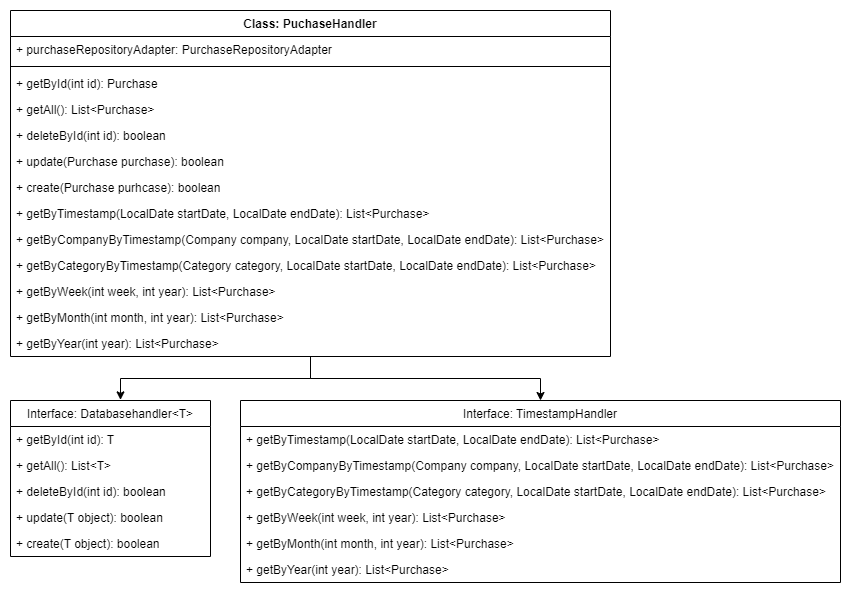

The diagram above was exported from draw.io. Its source (the exported page's mxGraphModel, read from the mxfile embedded in the PNG):
<mxGraphModel dx="2048" dy="1211" grid="1" gridSize="10" guides="1" tooltips="1" connect="1" arrows="1" fold="1" page="1" pageScale="1" pageWidth="827" pageHeight="1169" math="0" shadow="0">
  <root>
    <mxCell id="0" />
    <mxCell id="1" parent="0" />
    <mxCell id="-S2_OS-ElCDXvKMeTokQ-1" style="edgeStyle=orthogonalEdgeStyle;rounded=0;orthogonalLoop=1;jettySize=auto;html=1;entryX=0.55;entryY=-0.004;entryDx=0;entryDy=0;entryPerimeter=0;" parent="1" source="-S2_OS-ElCDXvKMeTokQ-3" target="-S2_OS-ElCDXvKMeTokQ-15" edge="1">
      <mxGeometry relative="1" as="geometry" />
    </mxCell>
    <mxCell id="-S2_OS-ElCDXvKMeTokQ-2" style="edgeStyle=orthogonalEdgeStyle;rounded=0;orthogonalLoop=1;jettySize=auto;html=1;entryX=0.5;entryY=0;entryDx=0;entryDy=0;" parent="1" source="-S2_OS-ElCDXvKMeTokQ-3" target="-S2_OS-ElCDXvKMeTokQ-21" edge="1">
      <mxGeometry relative="1" as="geometry" />
    </mxCell>
    <mxCell id="-S2_OS-ElCDXvKMeTokQ-3" value="Class: PuchaseHandler" style="swimlane;fontStyle=1;align=center;verticalAlign=top;childLayout=stackLayout;horizontal=1;startSize=26;horizontalStack=0;resizeParent=1;resizeParentMax=0;resizeLast=0;collapsible=1;marginBottom=0;" parent="1" vertex="1">
      <mxGeometry x="40" y="40" width="600" height="346" as="geometry">
        <mxRectangle x="80" y="40" width="130" height="26" as="alternateBounds" />
      </mxGeometry>
    </mxCell>
    <mxCell id="-S2_OS-ElCDXvKMeTokQ-4" value="+ purchaseRepositoryAdapter: PurchaseRepositoryAdapter" style="text;strokeColor=none;fillColor=none;align=left;verticalAlign=top;spacingLeft=4;spacingRight=4;overflow=hidden;rotatable=0;points=[[0,0.5],[1,0.5]];portConstraint=eastwest;" parent="-S2_OS-ElCDXvKMeTokQ-3" vertex="1">
      <mxGeometry y="26" width="600" height="26" as="geometry" />
    </mxCell>
    <mxCell id="-S2_OS-ElCDXvKMeTokQ-5" value="" style="line;strokeWidth=1;fillColor=none;align=left;verticalAlign=middle;spacingTop=-1;spacingLeft=3;spacingRight=3;rotatable=0;labelPosition=right;points=[];portConstraint=eastwest;" parent="-S2_OS-ElCDXvKMeTokQ-3" vertex="1">
      <mxGeometry y="52" width="600" height="8" as="geometry" />
    </mxCell>
    <mxCell id="-S2_OS-ElCDXvKMeTokQ-6" value="+ getById(int id): Purchase" style="text;strokeColor=none;fillColor=none;align=left;verticalAlign=top;spacingLeft=4;spacingRight=4;overflow=hidden;rotatable=0;points=[[0,0.5],[1,0.5]];portConstraint=eastwest;" parent="-S2_OS-ElCDXvKMeTokQ-3" vertex="1">
      <mxGeometry y="60" width="600" height="26" as="geometry" />
    </mxCell>
    <mxCell id="-S2_OS-ElCDXvKMeTokQ-7" value="+ getAll(): List&lt;Purchase&gt;" style="text;strokeColor=none;fillColor=none;align=left;verticalAlign=top;spacingLeft=4;spacingRight=4;overflow=hidden;rotatable=0;points=[[0,0.5],[1,0.5]];portConstraint=eastwest;" parent="-S2_OS-ElCDXvKMeTokQ-3" vertex="1">
      <mxGeometry y="86" width="600" height="26" as="geometry" />
    </mxCell>
    <mxCell id="-S2_OS-ElCDXvKMeTokQ-8" value="+ deleteById(int id): boolean" style="text;strokeColor=none;fillColor=none;align=left;verticalAlign=top;spacingLeft=4;spacingRight=4;overflow=hidden;rotatable=0;points=[[0,0.5],[1,0.5]];portConstraint=eastwest;" parent="-S2_OS-ElCDXvKMeTokQ-3" vertex="1">
      <mxGeometry y="112" width="600" height="26" as="geometry" />
    </mxCell>
    <mxCell id="-S2_OS-ElCDXvKMeTokQ-9" value="+ update(Purchase purchase): boolean" style="text;strokeColor=none;fillColor=none;align=left;verticalAlign=top;spacingLeft=4;spacingRight=4;overflow=hidden;rotatable=0;points=[[0,0.5],[1,0.5]];portConstraint=eastwest;" parent="-S2_OS-ElCDXvKMeTokQ-3" vertex="1">
      <mxGeometry y="138" width="600" height="26" as="geometry" />
    </mxCell>
    <mxCell id="-S2_OS-ElCDXvKMeTokQ-10" value="+ create(Purchase purhcase): boolean" style="text;strokeColor=none;fillColor=none;align=left;verticalAlign=top;spacingLeft=4;spacingRight=4;overflow=hidden;rotatable=0;points=[[0,0.5],[1,0.5]];portConstraint=eastwest;" parent="-S2_OS-ElCDXvKMeTokQ-3" vertex="1">
      <mxGeometry y="164" width="600" height="26" as="geometry" />
    </mxCell>
    <mxCell id="-S2_OS-ElCDXvKMeTokQ-11" value="+ getByTimestamp(LocalDate startDate, LocalDate endDate): List&lt;Purchase&gt;" style="text;strokeColor=none;fillColor=none;align=left;verticalAlign=top;spacingLeft=4;spacingRight=4;overflow=hidden;rotatable=0;points=[[0,0.5],[1,0.5]];portConstraint=eastwest;" parent="-S2_OS-ElCDXvKMeTokQ-3" vertex="1">
      <mxGeometry y="190" width="600" height="26" as="geometry" />
    </mxCell>
    <mxCell id="ZltOXBdMPdUoHlmnJ4xy-1" value="+ getByCompanyByTimestamp(Company company, LocalDate startDate, LocalDate endDate): List&lt;Purchase&gt;" style="text;strokeColor=none;fillColor=none;align=left;verticalAlign=top;spacingLeft=4;spacingRight=4;overflow=hidden;rotatable=0;points=[[0,0.5],[1,0.5]];portConstraint=eastwest;" parent="-S2_OS-ElCDXvKMeTokQ-3" vertex="1">
      <mxGeometry y="216" width="600" height="26" as="geometry" />
    </mxCell>
    <mxCell id="ZltOXBdMPdUoHlmnJ4xy-2" value="+ getByCategoryByTimestamp(Category category, LocalDate startDate, LocalDate endDate): List&lt;Purchase&gt;" style="text;strokeColor=none;fillColor=none;align=left;verticalAlign=top;spacingLeft=4;spacingRight=4;overflow=hidden;rotatable=0;points=[[0,0.5],[1,0.5]];portConstraint=eastwest;" parent="-S2_OS-ElCDXvKMeTokQ-3" vertex="1">
      <mxGeometry y="242" width="600" height="26" as="geometry" />
    </mxCell>
    <mxCell id="ZltOXBdMPdUoHlmnJ4xy-3" value="+ getByWeek(int week, int year): List&lt;Purchase&gt;" style="text;strokeColor=none;fillColor=none;align=left;verticalAlign=top;spacingLeft=4;spacingRight=4;overflow=hidden;rotatable=0;points=[[0,0.5],[1,0.5]];portConstraint=eastwest;" parent="-S2_OS-ElCDXvKMeTokQ-3" vertex="1">
      <mxGeometry y="268" width="600" height="26" as="geometry" />
    </mxCell>
    <mxCell id="ZltOXBdMPdUoHlmnJ4xy-4" value="+ getByMonth(int month, int year): List&lt;Purchase&gt;" style="text;strokeColor=none;fillColor=none;align=left;verticalAlign=top;spacingLeft=4;spacingRight=4;overflow=hidden;rotatable=0;points=[[0,0.5],[1,0.5]];portConstraint=eastwest;" parent="-S2_OS-ElCDXvKMeTokQ-3" vertex="1">
      <mxGeometry y="294" width="600" height="26" as="geometry" />
    </mxCell>
    <mxCell id="ZltOXBdMPdUoHlmnJ4xy-5" value="+ getByYear(int year): List&lt;Purchase&gt;" style="text;strokeColor=none;fillColor=none;align=left;verticalAlign=top;spacingLeft=4;spacingRight=4;overflow=hidden;rotatable=0;points=[[0,0.5],[1,0.5]];portConstraint=eastwest;" parent="-S2_OS-ElCDXvKMeTokQ-3" vertex="1">
      <mxGeometry y="320" width="600" height="26" as="geometry" />
    </mxCell>
    <mxCell id="-S2_OS-ElCDXvKMeTokQ-15" value="Interface: Databasehandler&lt;T&gt;" style="swimlane;fontStyle=0;childLayout=stackLayout;horizontal=1;startSize=26;fillColor=none;horizontalStack=0;resizeParent=1;resizeParentMax=0;resizeLast=0;collapsible=1;marginBottom=0;" parent="1" vertex="1">
      <mxGeometry x="40" y="430" width="200" height="156" as="geometry" />
    </mxCell>
    <mxCell id="-S2_OS-ElCDXvKMeTokQ-16" value="+ getById(int id): T" style="text;strokeColor=none;fillColor=none;align=left;verticalAlign=top;spacingLeft=4;spacingRight=4;overflow=hidden;rotatable=0;points=[[0,0.5],[1,0.5]];portConstraint=eastwest;" parent="-S2_OS-ElCDXvKMeTokQ-15" vertex="1">
      <mxGeometry y="26" width="200" height="26" as="geometry" />
    </mxCell>
    <mxCell id="-S2_OS-ElCDXvKMeTokQ-17" value="+ getAll(): List&lt;T&gt;" style="text;strokeColor=none;fillColor=none;align=left;verticalAlign=top;spacingLeft=4;spacingRight=4;overflow=hidden;rotatable=0;points=[[0,0.5],[1,0.5]];portConstraint=eastwest;" parent="-S2_OS-ElCDXvKMeTokQ-15" vertex="1">
      <mxGeometry y="52" width="200" height="26" as="geometry" />
    </mxCell>
    <mxCell id="-S2_OS-ElCDXvKMeTokQ-18" value="+ deleteById(int id): boolean" style="text;strokeColor=none;fillColor=none;align=left;verticalAlign=top;spacingLeft=4;spacingRight=4;overflow=hidden;rotatable=0;points=[[0,0.5],[1,0.5]];portConstraint=eastwest;" parent="-S2_OS-ElCDXvKMeTokQ-15" vertex="1">
      <mxGeometry y="78" width="200" height="26" as="geometry" />
    </mxCell>
    <mxCell id="-S2_OS-ElCDXvKMeTokQ-19" value="+ update(T object): boolean" style="text;strokeColor=none;fillColor=none;align=left;verticalAlign=top;spacingLeft=4;spacingRight=4;overflow=hidden;rotatable=0;points=[[0,0.5],[1,0.5]];portConstraint=eastwest;" parent="-S2_OS-ElCDXvKMeTokQ-15" vertex="1">
      <mxGeometry y="104" width="200" height="26" as="geometry" />
    </mxCell>
    <mxCell id="-S2_OS-ElCDXvKMeTokQ-20" value="+ create(T object): boolean" style="text;strokeColor=none;fillColor=none;align=left;verticalAlign=top;spacingLeft=4;spacingRight=4;overflow=hidden;rotatable=0;points=[[0,0.5],[1,0.5]];portConstraint=eastwest;" parent="-S2_OS-ElCDXvKMeTokQ-15" vertex="1">
      <mxGeometry y="130" width="200" height="26" as="geometry" />
    </mxCell>
    <mxCell id="-S2_OS-ElCDXvKMeTokQ-21" value="Interface: TimestampHandler" style="swimlane;fontStyle=0;childLayout=stackLayout;horizontal=1;startSize=26;fillColor=none;horizontalStack=0;resizeParent=1;resizeParentMax=0;resizeLast=0;collapsible=1;marginBottom=0;" parent="1" vertex="1">
      <mxGeometry x="270" y="430" width="600" height="182" as="geometry" />
    </mxCell>
    <mxCell id="-S2_OS-ElCDXvKMeTokQ-22" value="+ getByTimestamp(LocalDate startDate, LocalDate endDate): List&lt;Purchase&gt;" style="text;strokeColor=none;fillColor=none;align=left;verticalAlign=top;spacingLeft=4;spacingRight=4;overflow=hidden;rotatable=0;points=[[0,0.5],[1,0.5]];portConstraint=eastwest;" parent="-S2_OS-ElCDXvKMeTokQ-21" vertex="1">
      <mxGeometry y="26" width="600" height="26" as="geometry" />
    </mxCell>
    <mxCell id="-S2_OS-ElCDXvKMeTokQ-23" value="+ getByCompanyByTimestamp(Company company, LocalDate startDate, LocalDate endDate): List&lt;Purchase&gt;" style="text;strokeColor=none;fillColor=none;align=left;verticalAlign=top;spacingLeft=4;spacingRight=4;overflow=hidden;rotatable=0;points=[[0,0.5],[1,0.5]];portConstraint=eastwest;" parent="-S2_OS-ElCDXvKMeTokQ-21" vertex="1">
      <mxGeometry y="52" width="600" height="26" as="geometry" />
    </mxCell>
    <mxCell id="-S2_OS-ElCDXvKMeTokQ-24" value="+ getByCategoryByTimestamp(Category category, LocalDate startDate, LocalDate endDate): List&lt;Purchase&gt;" style="text;strokeColor=none;fillColor=none;align=left;verticalAlign=top;spacingLeft=4;spacingRight=4;overflow=hidden;rotatable=0;points=[[0,0.5],[1,0.5]];portConstraint=eastwest;" parent="-S2_OS-ElCDXvKMeTokQ-21" vertex="1">
      <mxGeometry y="78" width="600" height="26" as="geometry" />
    </mxCell>
    <mxCell id="-S2_OS-ElCDXvKMeTokQ-25" value="+ getByWeek(int week, int year): List&lt;Purchase&gt;" style="text;strokeColor=none;fillColor=none;align=left;verticalAlign=top;spacingLeft=4;spacingRight=4;overflow=hidden;rotatable=0;points=[[0,0.5],[1,0.5]];portConstraint=eastwest;" parent="-S2_OS-ElCDXvKMeTokQ-21" vertex="1">
      <mxGeometry y="104" width="600" height="26" as="geometry" />
    </mxCell>
    <mxCell id="ZltOXBdMPdUoHlmnJ4xy-6" value="+ getByMonth(int month, int year): List&lt;Purchase&gt;" style="text;strokeColor=none;fillColor=none;align=left;verticalAlign=top;spacingLeft=4;spacingRight=4;overflow=hidden;rotatable=0;points=[[0,0.5],[1,0.5]];portConstraint=eastwest;" parent="-S2_OS-ElCDXvKMeTokQ-21" vertex="1">
      <mxGeometry y="130" width="600" height="26" as="geometry" />
    </mxCell>
    <mxCell id="ZltOXBdMPdUoHlmnJ4xy-7" value="+ getByYear(int year): List&lt;Purchase&gt;" style="text;strokeColor=none;fillColor=none;align=left;verticalAlign=top;spacingLeft=4;spacingRight=4;overflow=hidden;rotatable=0;points=[[0,0.5],[1,0.5]];portConstraint=eastwest;" parent="-S2_OS-ElCDXvKMeTokQ-21" vertex="1">
      <mxGeometry y="156" width="600" height="26" as="geometry" />
    </mxCell>
  </root>
</mxGraphModel>